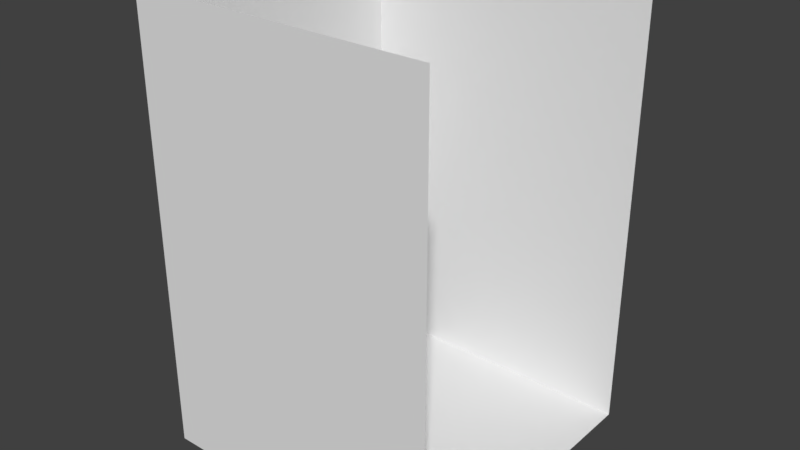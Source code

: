 # Source: wall.blend  (saved by Blender 2.79.0; exported with 4.5.12 LTS)
import bpy
from mathutils import Matrix  # noqa: F401  (used for matrix-valued properties, if any)

bpy.ops.wm.read_factory_settings(use_empty=True)
scene = bpy.context.scene
scene.name = 'Scene'

# ---- collections
col_collection_1 = bpy.data.collections.new('Collection 1'); scene.collection.children.link(col_collection_1)

# ---- materials (node trees are filled in below, after node groups)
mat_material_001 = bpy.data.materials.new('Material.001')
mat_material_001.alpha_threshold = 0.0
mat_material_001.use_transparent_shadow = False
mat_material_001.roughness = 0.5
mat_material_001.specular_intensity = 1.0

# ---- material node trees

# ---- world
world_world = bpy.data.worlds.new('World'); scene.world = world_world
world_world.color = (0.05088, 0.05088, 0.05088)
world_world.use_sun_shadow = False
world_world.sun_shadow_jitter_overblur = 0.0
world_world.cycles.sampling_method = 'MANUAL'

# ---- meshes
me_wall = bpy.data.meshes.new('wall')
me_wall.from_pydata([(-5.0, -5.0, 15.0), (-5.0, 5.0, 0.0), (-5.0, 5.0, 15.0), (5.0, 5.0, 15.0), (5.0, -5.0, 15.0), (5.0, -5.0, 0.0), (-5.0, -5.0, 0.0), (5.0, 5.0, 0.0)], [], [(0, 1, 2), (7, 2, 1), (4, 6, 0), (5, 1, 6), (0, 6, 1), (7, 3, 2), (4, 5, 6), (5, 7, 1)])
_uv = me_wall.uv_layers.new(name='UVMap')
_uv.uv.foreach_set('vector', [0.0, 1.0, 1.0, 8.047e-08, 1.0, 1.0, 5.96e-08, 1.0, 1.0, 0.0, 1.0, 1.0, 1.0, 0.0, 2.98e-07, 1.0, 0.0, 3.576e-07, 0.0, 1.49e-07, 1.0, 1.0, 1.49e-07, 1.0, 0.0, 1.0, 0.0, 0.0, 1.0, 8.047e-08, 5.96e-08, 1.0, 0.0, 0.0, 1.0, 0.0, 1.0, 0.0, 1.0, 1.0, 2.98e-07, 1.0, 0.0, 1.49e-07, 1.0, 0.0, 1.0, 1.0])
me_wall.materials.append(mat_material_001)
me_wall.use_remesh_preserve_volume = False
me_wall.use_remesh_preserve_attributes = False
me_wall.use_mirror_vertex_groups = False
me_wall.update()

# ---- objects
ob_wall = bpy.data.objects.new('wall', me_wall)

# ---- transforms, parenting, visibility, modifiers, constraints
ob_wall.location = (0.0, 0.0, 0.0)
ob_wall.lineart.crease_threshold = 0.0

# ---- collection membership
col_collection_1.objects.link(ob_wall)

# ---- scene / render settings (as saved in the file)
scene.frame_start = 1; scene.frame_end = 250; scene.frame_set(1)
scene.render.engine = 'BLENDER_EEVEE_NEXT'
scene.render.resolution_percentage = 50
scene.render.dither_intensity = 0.0
scene.cycles.use_denoising = False
scene.cycles.samples = 128
scene.cycles.sampling_pattern = 'TABULATED_SOBOL'
scene.cycles.use_adaptive_sampling = False
scene.cycles.use_light_tree = False
scene.cycles.blur_glossy = 0.0
scene.cycles.sample_clamp_indirect = 0.0
scene.view_settings.view_transform = 'Standard'
bpy.context.view_layer.update()

# ---- added for rendering (the .blend has no active camera and no usable light): camera, sun
cam_auto = bpy.data.cameras.new('AutoCamera')
cam_auto.lens = 50.0
cam_auto.sensor_width = 36.0
cam_auto.clip_end = 1000.0
ob_auto_camera = bpy.data.objects.new('AutoCamera', cam_auto)
scene.collection.objects.link(ob_auto_camera)
ob_auto_camera.location = (19.074, -22.8888, 22.7592)
ob_auto_camera.rotation_euler = (1.09748, -7.21219e-08, 0.694738)
scene.camera = ob_auto_camera
light_auto_sun = bpy.data.lights.new('AutoSun', 'SUN')
light_auto_sun.energy = 3.0
light_auto_sun.angle = 0.0523599
ob_auto_sun = bpy.data.objects.new('AutoSun', light_auto_sun)
scene.collection.objects.link(ob_auto_sun)
ob_auto_sun.rotation_euler = (0.872665, 0.174533, 0.523599)
bpy.context.view_layer.update()
